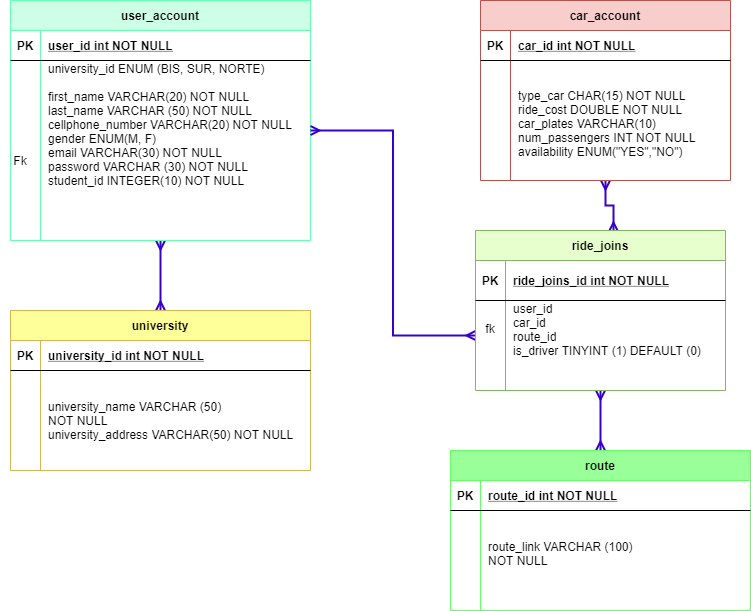

The diagram above was exported from draw.io. Its source (the exported page's mxGraphModel, read from the mxfile embedded in the PNG):
<mxGraphModel dx="1038" dy="580" grid="1" gridSize="10" guides="1" tooltips="1" connect="1" arrows="1" fold="1" page="1" pageScale="1" pageWidth="850" pageHeight="1100" math="0" shadow="0" extFonts="Permanent Marker^https://fonts.googleapis.com/css?family=Permanent+Marker">
  <root>
    <mxCell id="0" />
    <mxCell id="1" parent="0" />
    <mxCell id="0LHgYcajdqst7iCxihsN-1" value="Fk" style="text;html=1;strokeColor=none;fillColor=none;align=center;verticalAlign=middle;whiteSpace=wrap;rounded=0;" parent="1" vertex="1">
      <mxGeometry x="40" y="250" width="40" height="20" as="geometry" />
    </mxCell>
    <mxCell id="Kx8G_2VxVBD4xYGE3BAR-2" style="edgeStyle=orthogonalEdgeStyle;rounded=0;orthogonalLoop=1;jettySize=auto;html=1;entryX=0.552;entryY=0.006;entryDx=0;entryDy=0;entryPerimeter=0;startArrow=ERmany;startFill=0;endArrow=ERmany;endFill=0;strokeWidth=2;fillColor=#6a00ff;strokeColor=#3700CC;" parent="1" source="EQfEUF1p5F015XXyak6D-13" target="YDE4dZeYNoiA2_BQrQlV-1" edge="1">
      <mxGeometry relative="1" as="geometry" />
    </mxCell>
    <mxCell id="EQfEUF1p5F015XXyak6D-13" value="car_account" style="shape=table;startSize=30;container=1;collapsible=1;childLayout=tableLayout;fixedRows=1;rowLines=0;fontStyle=1;align=center;resizeLast=1;fillColor=#f8cecc;strokeColor=#b85450;" parent="1" vertex="1">
      <mxGeometry x="520" y="100" width="250" height="180" as="geometry" />
    </mxCell>
    <mxCell id="EQfEUF1p5F015XXyak6D-14" value="" style="shape=partialRectangle;collapsible=0;dropTarget=0;pointerEvents=0;fillColor=none;points=[[0,0.5],[1,0.5]];portConstraint=eastwest;top=0;left=0;right=0;bottom=1;" parent="EQfEUF1p5F015XXyak6D-13" vertex="1">
      <mxGeometry y="30" width="250" height="30" as="geometry" />
    </mxCell>
    <mxCell id="EQfEUF1p5F015XXyak6D-15" value="PK" style="shape=partialRectangle;overflow=hidden;connectable=0;fillColor=none;top=0;left=0;bottom=0;right=0;fontStyle=1;" parent="EQfEUF1p5F015XXyak6D-14" vertex="1">
      <mxGeometry width="30" height="30" as="geometry" />
    </mxCell>
    <mxCell id="EQfEUF1p5F015XXyak6D-16" value="car_id int NOT NULL " style="shape=partialRectangle;overflow=hidden;connectable=0;fillColor=none;top=0;left=0;bottom=0;right=0;align=left;spacingLeft=6;fontStyle=5;" parent="EQfEUF1p5F015XXyak6D-14" vertex="1">
      <mxGeometry x="30" width="220" height="30" as="geometry" />
    </mxCell>
    <mxCell id="EQfEUF1p5F015XXyak6D-17" value="" style="shape=partialRectangle;collapsible=0;dropTarget=0;pointerEvents=0;fillColor=none;points=[[0,0.5],[1,0.5]];portConstraint=eastwest;top=0;left=0;right=0;bottom=0;" parent="EQfEUF1p5F015XXyak6D-13" vertex="1">
      <mxGeometry y="60" width="250" height="20" as="geometry" />
    </mxCell>
    <mxCell id="EQfEUF1p5F015XXyak6D-18" value="" style="shape=partialRectangle;overflow=hidden;connectable=0;fillColor=none;top=0;left=0;bottom=0;right=0;" parent="EQfEUF1p5F015XXyak6D-17" vertex="1">
      <mxGeometry width="30" height="20" as="geometry" />
    </mxCell>
    <mxCell id="EQfEUF1p5F015XXyak6D-19" value="" style="shape=partialRectangle;overflow=hidden;connectable=0;fillColor=none;top=0;left=0;bottom=0;right=0;align=left;spacingLeft=6;" parent="EQfEUF1p5F015XXyak6D-17" vertex="1">
      <mxGeometry x="30" width="220" height="20" as="geometry" />
    </mxCell>
    <mxCell id="EQfEUF1p5F015XXyak6D-20" value="" style="shape=partialRectangle;collapsible=0;dropTarget=0;pointerEvents=0;fillColor=none;points=[[0,0.5],[1,0.5]];portConstraint=eastwest;top=0;left=0;right=0;bottom=0;" parent="EQfEUF1p5F015XXyak6D-13" vertex="1">
      <mxGeometry y="80" width="250" height="100" as="geometry" />
    </mxCell>
    <mxCell id="EQfEUF1p5F015XXyak6D-21" value="" style="shape=partialRectangle;overflow=hidden;connectable=0;fillColor=none;top=0;left=0;bottom=0;right=0;" parent="EQfEUF1p5F015XXyak6D-20" vertex="1">
      <mxGeometry width="30" height="100" as="geometry" />
    </mxCell>
    <mxCell id="EQfEUF1p5F015XXyak6D-22" value="type_car CHAR(15) NOT NULL&#10;ride_cost DOUBLE NOT NULL&#10;car_plates VARCHAR(10)&#10;num_passengers INT NOT NULL&#10;availability ENUM(&quot;YES&quot;,&quot;NO&quot;)&#10;" style="shape=partialRectangle;overflow=hidden;connectable=0;fillColor=none;top=0;left=0;bottom=0;right=0;align=left;spacingLeft=6;" parent="EQfEUF1p5F015XXyak6D-20" vertex="1">
      <mxGeometry x="30" width="220" height="100" as="geometry" />
    </mxCell>
    <mxCell id="Kx8G_2VxVBD4xYGE3BAR-1" style="edgeStyle=orthogonalEdgeStyle;rounded=0;orthogonalLoop=1;jettySize=auto;html=1;entryX=0.5;entryY=0;entryDx=0;entryDy=0;endArrow=ERmany;endFill=0;startArrow=ERmany;startFill=0;fillColor=#6a00ff;strokeColor=#3700CC;strokeWidth=2;" parent="1" source="EQfEUF1p5F015XXyak6D-23" target="tgZCTPRmFZ8tOOvwQOHB-1" edge="1">
      <mxGeometry relative="1" as="geometry" />
    </mxCell>
    <mxCell id="EQfEUF1p5F015XXyak6D-23" value="user_account" style="shape=table;startSize=30;container=1;collapsible=1;childLayout=tableLayout;fixedRows=1;rowLines=0;fontStyle=1;align=center;resizeLast=1;fillColor=#CCFFE6;strokeColor=#66FFB3;" parent="1" vertex="1">
      <mxGeometry x="50" y="100" width="300" height="240" as="geometry" />
    </mxCell>
    <mxCell id="EQfEUF1p5F015XXyak6D-24" value="" style="shape=partialRectangle;collapsible=0;dropTarget=0;pointerEvents=0;fillColor=none;points=[[0,0.5],[1,0.5]];portConstraint=eastwest;top=0;left=0;right=0;bottom=1;" parent="EQfEUF1p5F015XXyak6D-23" vertex="1">
      <mxGeometry y="30" width="300" height="30" as="geometry" />
    </mxCell>
    <mxCell id="EQfEUF1p5F015XXyak6D-25" value="PK" style="shape=partialRectangle;overflow=hidden;connectable=0;fillColor=none;top=0;left=0;bottom=0;right=0;fontStyle=1;" parent="EQfEUF1p5F015XXyak6D-24" vertex="1">
      <mxGeometry width="30" height="30" as="geometry" />
    </mxCell>
    <mxCell id="EQfEUF1p5F015XXyak6D-26" value="user_id int NOT NULL " style="shape=partialRectangle;overflow=hidden;connectable=0;fillColor=none;top=0;left=0;bottom=0;right=0;align=left;spacingLeft=6;fontStyle=5;" parent="EQfEUF1p5F015XXyak6D-24" vertex="1">
      <mxGeometry x="30" width="270" height="30" as="geometry" />
    </mxCell>
    <mxCell id="EQfEUF1p5F015XXyak6D-30" value="" style="shape=partialRectangle;collapsible=0;dropTarget=0;pointerEvents=0;fillColor=none;points=[[0,0.5],[1,0.5]];portConstraint=eastwest;top=0;left=0;right=0;bottom=0;" parent="EQfEUF1p5F015XXyak6D-23" vertex="1">
      <mxGeometry y="60" width="300" height="140" as="geometry" />
    </mxCell>
    <mxCell id="EQfEUF1p5F015XXyak6D-31" value="" style="shape=partialRectangle;overflow=hidden;connectable=0;fillColor=none;top=0;left=0;bottom=0;right=0;" parent="EQfEUF1p5F015XXyak6D-30" vertex="1">
      <mxGeometry width="30" height="140" as="geometry" />
    </mxCell>
    <mxCell id="EQfEUF1p5F015XXyak6D-32" value="university_id ENUM (BIS, SUR, NORTE)&#10;&#10;first_name VARCHAR(20) NOT NULL&#10;last_name VARCHAR (50) NOT NULL&#10;cellphone_number VARCHAR(20) NOT NULL&#10;gender ENUM(M, F) &#10;email VARCHAR(30) NOT NULL&#10;password VARCHAR (30) NOT NULL&#10;student_id INTEGER(10) NOT NULL&#10;&#10;&#10;&#10;&#10;&#10;&#10;" style="shape=partialRectangle;overflow=hidden;connectable=0;fillColor=none;top=0;left=0;bottom=0;right=0;align=left;spacingLeft=6;" parent="EQfEUF1p5F015XXyak6D-30" vertex="1">
      <mxGeometry x="30" width="270" height="140" as="geometry" />
    </mxCell>
    <mxCell id="Kx8G_2VxVBD4xYGE3BAR-4" style="edgeStyle=orthogonalEdgeStyle;rounded=0;orthogonalLoop=1;jettySize=auto;html=1;exitX=0.5;exitY=1;exitDx=0;exitDy=0;startArrow=ERmany;startFill=0;endArrow=ERmany;endFill=0;strokeWidth=2;fillColor=#6a00ff;strokeColor=#3700CC;" parent="1" source="YDE4dZeYNoiA2_BQrQlV-1" target="h7xZWg5v1RvkeevIDam4-1" edge="1">
      <mxGeometry relative="1" as="geometry" />
    </mxCell>
    <mxCell id="Kx8G_2VxVBD4xYGE3BAR-3" style="edgeStyle=orthogonalEdgeStyle;rounded=0;orthogonalLoop=1;jettySize=auto;html=1;entryX=0;entryY=0.5;entryDx=0;entryDy=0;startArrow=ERmany;startFill=0;endArrow=ERmany;endFill=0;strokeWidth=2;fillColor=#6a00ff;strokeColor=#3700CC;" parent="1" source="EQfEUF1p5F015XXyak6D-30" target="YDE4dZeYNoiA2_BQrQlV-5" edge="1">
      <mxGeometry relative="1" as="geometry" />
    </mxCell>
    <mxCell id="YDE4dZeYNoiA2_BQrQlV-1" value="ride_joins" style="shape=table;startSize=30;container=1;collapsible=1;childLayout=tableLayout;fixedRows=1;rowLines=0;fontStyle=1;align=center;resizeLast=1;fillColor=#E6FFCC;strokeColor=#82b366;" parent="1" vertex="1">
      <mxGeometry x="515" y="330" width="250" height="160" as="geometry" />
    </mxCell>
    <mxCell id="YDE4dZeYNoiA2_BQrQlV-2" value="" style="shape=partialRectangle;collapsible=0;dropTarget=0;pointerEvents=0;fillColor=none;points=[[0,0.5],[1,0.5]];portConstraint=eastwest;top=0;left=0;right=0;bottom=1;" parent="YDE4dZeYNoiA2_BQrQlV-1" vertex="1">
      <mxGeometry y="30" width="250" height="40" as="geometry" />
    </mxCell>
    <mxCell id="YDE4dZeYNoiA2_BQrQlV-3" value="PK" style="shape=partialRectangle;overflow=hidden;connectable=0;fillColor=none;top=0;left=0;bottom=0;right=0;fontStyle=1;" parent="YDE4dZeYNoiA2_BQrQlV-2" vertex="1">
      <mxGeometry width="30" height="40" as="geometry" />
    </mxCell>
    <mxCell id="YDE4dZeYNoiA2_BQrQlV-4" value="ride_joins_id int NOT NULL " style="shape=partialRectangle;overflow=hidden;connectable=0;fillColor=none;top=0;left=0;bottom=0;right=0;align=left;spacingLeft=6;fontStyle=5;" parent="YDE4dZeYNoiA2_BQrQlV-2" vertex="1">
      <mxGeometry x="30" width="220" height="40" as="geometry" />
    </mxCell>
    <mxCell id="YDE4dZeYNoiA2_BQrQlV-5" value="" style="shape=partialRectangle;collapsible=0;dropTarget=0;pointerEvents=0;fillColor=none;points=[[0,0.5],[1,0.5]];portConstraint=eastwest;top=0;left=0;right=0;bottom=0;" parent="YDE4dZeYNoiA2_BQrQlV-1" vertex="1">
      <mxGeometry y="70" width="250" height="70" as="geometry" />
    </mxCell>
    <mxCell id="YDE4dZeYNoiA2_BQrQlV-6" value="fk&#10;" style="shape=partialRectangle;overflow=hidden;connectable=0;fillColor=none;top=0;left=0;bottom=0;right=0;" parent="YDE4dZeYNoiA2_BQrQlV-5" vertex="1">
      <mxGeometry width="30" height="70" as="geometry" />
    </mxCell>
    <mxCell id="YDE4dZeYNoiA2_BQrQlV-7" value="user_id&#10;car_id&#10;route_id&#10;is_driver TINYINT (1) DEFAULT (0)&#10;" style="shape=partialRectangle;overflow=hidden;connectable=0;fillColor=none;top=0;left=0;bottom=0;right=0;align=left;spacingLeft=6;" parent="YDE4dZeYNoiA2_BQrQlV-5" vertex="1">
      <mxGeometry x="30" width="220" height="70" as="geometry" />
    </mxCell>
    <mxCell id="tgZCTPRmFZ8tOOvwQOHB-1" value="university" style="shape=table;startSize=30;container=1;collapsible=1;childLayout=tableLayout;fixedRows=1;rowLines=0;fontStyle=1;align=center;resizeLast=1;fillColor=#FFFF99;strokeColor=#d6b656;" parent="1" vertex="1">
      <mxGeometry x="50" y="410" width="300" height="160" as="geometry" />
    </mxCell>
    <mxCell id="tgZCTPRmFZ8tOOvwQOHB-2" value="" style="shape=partialRectangle;collapsible=0;dropTarget=0;pointerEvents=0;fillColor=none;points=[[0,0.5],[1,0.5]];portConstraint=eastwest;top=0;left=0;right=0;bottom=1;" parent="tgZCTPRmFZ8tOOvwQOHB-1" vertex="1">
      <mxGeometry y="30" width="300" height="30" as="geometry" />
    </mxCell>
    <mxCell id="tgZCTPRmFZ8tOOvwQOHB-3" value="PK" style="shape=partialRectangle;overflow=hidden;connectable=0;fillColor=none;top=0;left=0;bottom=0;right=0;fontStyle=1;" parent="tgZCTPRmFZ8tOOvwQOHB-2" vertex="1">
      <mxGeometry width="30" height="30" as="geometry" />
    </mxCell>
    <mxCell id="tgZCTPRmFZ8tOOvwQOHB-4" value="university_id int NOT NULL " style="shape=partialRectangle;overflow=hidden;connectable=0;fillColor=none;top=0;left=0;bottom=0;right=0;align=left;spacingLeft=6;fontStyle=5;" parent="tgZCTPRmFZ8tOOvwQOHB-2" vertex="1">
      <mxGeometry x="30" width="270" height="30" as="geometry" />
    </mxCell>
    <mxCell id="tgZCTPRmFZ8tOOvwQOHB-5" value="" style="shape=partialRectangle;collapsible=0;dropTarget=0;pointerEvents=0;fillColor=none;points=[[0,0.5],[1,0.5]];portConstraint=eastwest;top=0;left=0;right=0;bottom=0;" parent="tgZCTPRmFZ8tOOvwQOHB-1" vertex="1">
      <mxGeometry y="60" width="300" height="100" as="geometry" />
    </mxCell>
    <mxCell id="tgZCTPRmFZ8tOOvwQOHB-6" value="" style="shape=partialRectangle;overflow=hidden;connectable=0;fillColor=none;top=0;left=0;bottom=0;right=0;" parent="tgZCTPRmFZ8tOOvwQOHB-5" vertex="1">
      <mxGeometry width="30" height="100" as="geometry" />
    </mxCell>
    <mxCell id="tgZCTPRmFZ8tOOvwQOHB-7" value="&#10;&#10;university_name VARCHAR (50)&#10;NOT NULL&#10;university_address VARCHAR(50) NOT NULL&#10;&#10;&#10;&#10;&#10;" style="shape=partialRectangle;overflow=hidden;connectable=0;fillColor=none;top=0;left=0;bottom=0;right=0;align=left;spacingLeft=6;" parent="tgZCTPRmFZ8tOOvwQOHB-5" vertex="1">
      <mxGeometry x="30" width="270" height="100" as="geometry" />
    </mxCell>
    <mxCell id="h7xZWg5v1RvkeevIDam4-1" value="route" style="shape=table;startSize=30;container=1;collapsible=1;childLayout=tableLayout;fixedRows=1;rowLines=0;fontStyle=1;align=center;resizeLast=1;fillColor=#99FF99;strokeColor=#66FF66;" parent="1" vertex="1">
      <mxGeometry x="490" y="550" width="300" height="160" as="geometry" />
    </mxCell>
    <mxCell id="h7xZWg5v1RvkeevIDam4-2" value="" style="shape=partialRectangle;collapsible=0;dropTarget=0;pointerEvents=0;fillColor=none;points=[[0,0.5],[1,0.5]];portConstraint=eastwest;top=0;left=0;right=0;bottom=1;" parent="h7xZWg5v1RvkeevIDam4-1" vertex="1">
      <mxGeometry y="30" width="300" height="30" as="geometry" />
    </mxCell>
    <mxCell id="h7xZWg5v1RvkeevIDam4-3" value="PK" style="shape=partialRectangle;overflow=hidden;connectable=0;fillColor=none;top=0;left=0;bottom=0;right=0;fontStyle=1;" parent="h7xZWg5v1RvkeevIDam4-2" vertex="1">
      <mxGeometry width="30" height="30" as="geometry" />
    </mxCell>
    <mxCell id="h7xZWg5v1RvkeevIDam4-4" value="route_id int NOT NULL " style="shape=partialRectangle;overflow=hidden;connectable=0;fillColor=none;top=0;left=0;bottom=0;right=0;align=left;spacingLeft=6;fontStyle=5;" parent="h7xZWg5v1RvkeevIDam4-2" vertex="1">
      <mxGeometry x="30" width="270" height="30" as="geometry" />
    </mxCell>
    <mxCell id="h7xZWg5v1RvkeevIDam4-5" value="" style="shape=partialRectangle;collapsible=0;dropTarget=0;pointerEvents=0;fillColor=none;points=[[0,0.5],[1,0.5]];portConstraint=eastwest;top=0;left=0;right=0;bottom=0;" parent="h7xZWg5v1RvkeevIDam4-1" vertex="1">
      <mxGeometry y="60" width="300" height="100" as="geometry" />
    </mxCell>
    <mxCell id="h7xZWg5v1RvkeevIDam4-6" value="" style="shape=partialRectangle;overflow=hidden;connectable=0;fillColor=none;top=0;left=0;bottom=0;right=0;" parent="h7xZWg5v1RvkeevIDam4-5" vertex="1">
      <mxGeometry width="30" height="100" as="geometry" />
    </mxCell>
    <mxCell id="h7xZWg5v1RvkeevIDam4-7" value="&#10;&#10;route_link VARCHAR (100)&#10;NOT NULL&#10;&#10;&#10;&#10;&#10;" style="shape=partialRectangle;overflow=hidden;connectable=0;fillColor=none;top=0;left=0;bottom=0;right=0;align=left;spacingLeft=6;" parent="h7xZWg5v1RvkeevIDam4-5" vertex="1">
      <mxGeometry x="30" width="270" height="100" as="geometry" />
    </mxCell>
  </root>
</mxGraphModel>